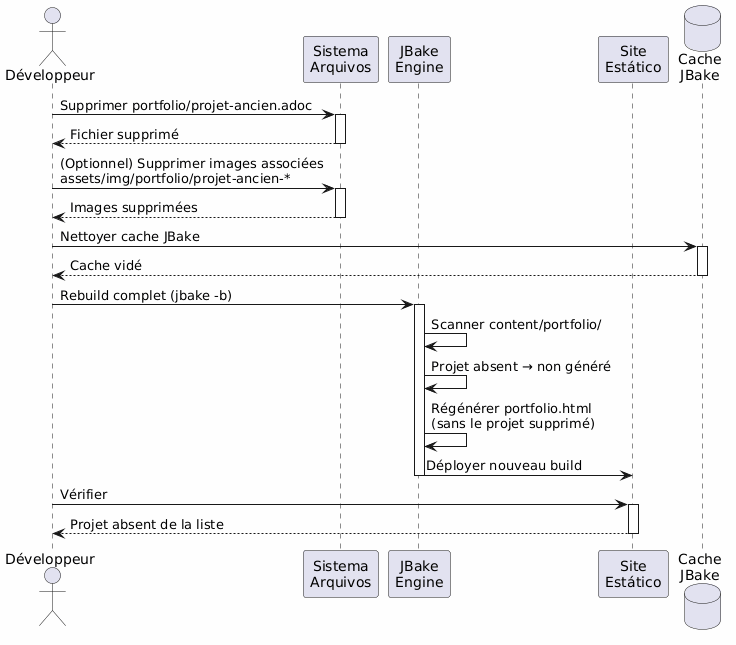

The diagram above was rendered by PlantUML. Its source (embedded in the PNG):
@startuml
skinparam backgroundColor #FEFEFE
actor Développeur as dev
participant "Sistema\nArquivos" as fs
participant "JBake\nEngine" as jbake
participant "Site\nEstático" as site
database "Cache\nJBake" as cache

dev -> fs : Supprimer portfolio/projet-ancien.adoc
activate fs
fs --> dev : Fichier supprimé
deactivate fs

dev -> fs : (Optionnel) Supprimer images associées\nassets/img/portfolio/projet-ancien-*
activate fs
fs --> dev : Images supprimées
deactivate fs

dev -> cache : Nettoyer cache JBake
activate cache
cache --> dev : Cache vidé
deactivate cache

dev -> jbake : Rebuild complet (jbake -b)
activate jbake
jbake -> jbake : Scanner content/portfolio/
jbake -> jbake : Projet absent → non généré
jbake -> jbake : Régénérer portfolio.html\n(sans le projet supprimé)
jbake -> site : Déployer nouveau build
deactivate jbake

dev -> site : Vérifier
activate site
site --> dev : Projet absent de la liste
deactivate site
@enduml